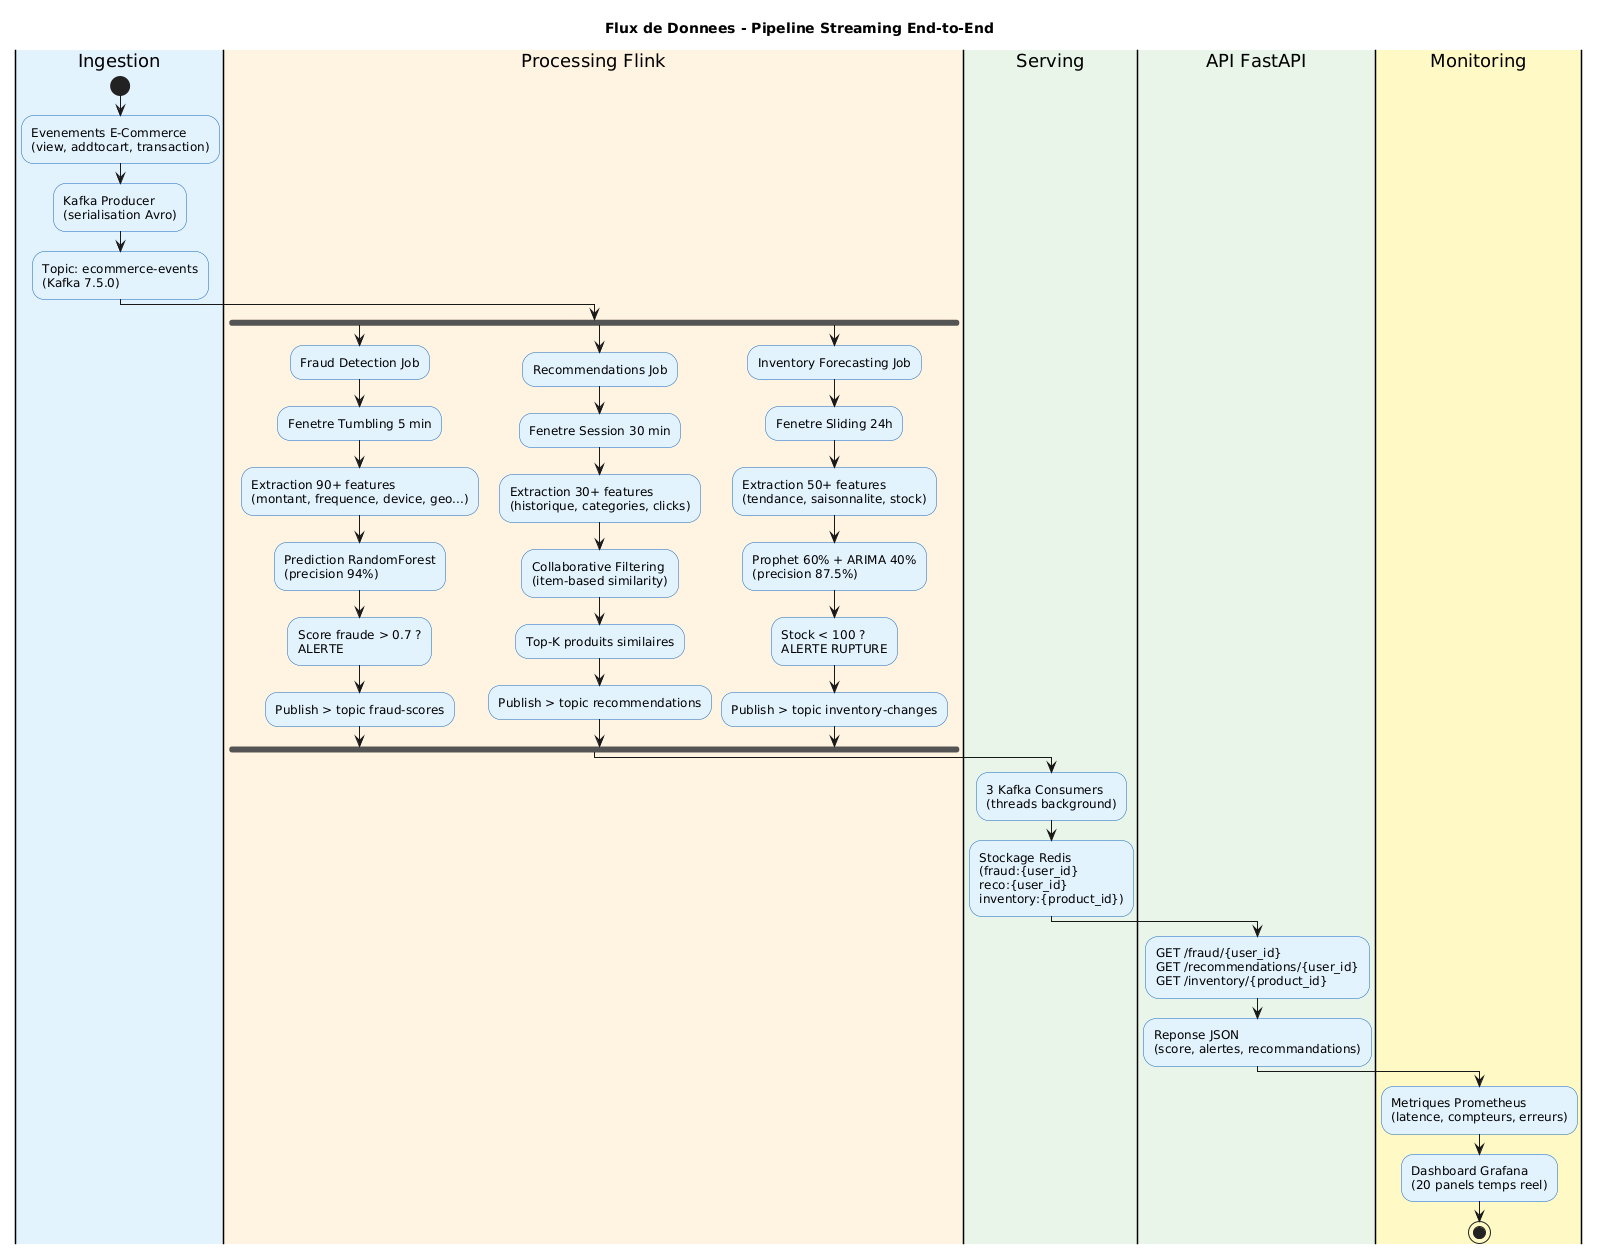

The diagram above was rendered by PlantUML. Its source (embedded in the PNG):
@startuml
skinparam backgroundColor #FEFEFE
skinparam shadowing false
skinparam defaultFontName Segoe UI
skinparam activityBackgroundColor #E3F2FD
skinparam activityBorderColor #1565C0

title <b>Flux de Donnees - Pipeline Streaming End-to-End</b>

|#E3F2FD|Ingestion|
start
:Evenements E-Commerce\n(view, addtocart, transaction);
:Kafka Producer\n(serialisation Avro);
:Topic: ecommerce-events\n(Kafka 7.5.0);

|#FFF3E0|Processing Flink|
fork
    :Fraud Detection Job;
    :Fenetre Tumbling 5 min;
    :Extraction 90+ features\n(montant, frequence, device, geo...);
    :Prediction RandomForest\n(precision 94%);
    :Score fraude > 0.7 ?\nALERTE;
    :Publish > topic fraud-scores;
fork again
    :Recommendations Job;
    :Fenetre Session 30 min;
    :Extraction 30+ features\n(historique, categories, clicks);
    :Collaborative Filtering\n(item-based similarity);
    :Top-K produits similaires;
    :Publish > topic recommendations;
fork again
    :Inventory Forecasting Job;
    :Fenetre Sliding 24h;
    :Extraction 50+ features\n(tendance, saisonnalite, stock);
    :Prophet 60% + ARIMA 40%\n(precision 87.5%);
    :Stock < 100 ?\nALERTE RUPTURE;
    :Publish > topic inventory-changes;
end fork

|#E8F5E9|Serving|
:3 Kafka Consumers\n(threads background);
:Stockage Redis\n(fraud:{user_id}\nreco:{user_id}\ninventory:{product_id});

|#E8F5E9|API FastAPI|
:GET /fraud/{user_id}\nGET /recommendations/{user_id}\nGET /inventory/{product_id};
:Reponse JSON\n(score, alertes, recommandations);

|#FFF9C4|Monitoring|
:Metriques Prometheus\n(latence, compteurs, erreurs);
:Dashboard Grafana\n(20 panels temps reel);

stop
@enduml